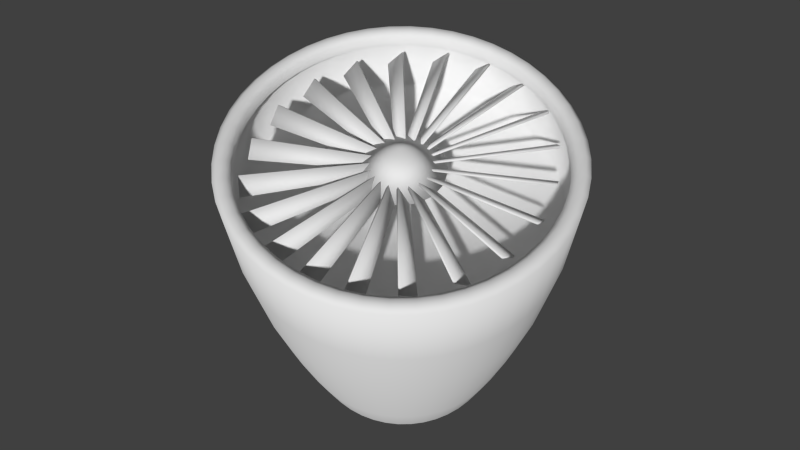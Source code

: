 # Source: decoration_pipes_turbine_1.blend  (saved by Blender 2.70.0; exported with 4.5.12 LTS)
import bpy
from mathutils import Matrix  # noqa: F401  (used for matrix-valued properties, if any)

bpy.ops.wm.read_factory_settings(use_empty=True)
scene = bpy.context.scene
scene.name = 'Scene'

# ---- collections
col_collection_1 = bpy.data.collections.new('Collection 1'); scene.collection.children.link(col_collection_1)

# ---- world
world_world = bpy.data.worlds.new('World'); scene.world = world_world
world_world.color = (0.05088, 0.05088, 0.05088)
world_world.use_sun_shadow = False
world_world.sun_shadow_jitter_overblur = 0.0
world_world.cycles.sampling_method = 'MANUAL'
world_world.cycles.sample_map_resolution = 256

# ---- cameras
cam_camera = bpy.data.cameras.new('Camera')
cam_camera.clip_end = 100.0
cam_camera.lens = 35.0
cam_camera.sensor_width = 32.0
cam_camera.sensor_height = 18.0
cam_camera.ortho_scale = 7.314
cam_camera.dof.focus_distance = 0.0
cam_camera.dof.aperture_fstop = 128.0

# ---- meshes
me_cylinder_002 = bpy.data.meshes.new('Cylinder.002')
me_cylinder_002.from_pydata([(0.08473, 0.6435, 1.427), (0.2484, 0.5996, 1.427), (0.3951, 0.5149, 1.427), (0.5149, 0.3951, 1.427), (0.5997, 0.2484, 1.427), (0.6435, 0.08472, 1.427), (0.6435, -0.08472, 1.427), (0.5997, -0.2484, 1.427), (0.5149, -0.3951, 1.427), (0.3951, -0.5149, 1.427), (0.2484, -0.5996, 1.427), (0.08474, -0.6435, 1.427), (-0.0847, -0.6435, 1.427), (-0.2484, -0.5996, 1.427), (-0.3951, -0.5149, 1.427), (-0.5149, -0.3951, 1.427), (-0.5996, -0.2484, 1.427), (-0.6435, -0.08472, 1.427), (-0.6435, 0.08472, 1.427), (-0.5996, 0.2484, 1.427), (-0.5149, 0.3951, 1.427), (-0.3951, 0.5149, 1.427), (1.602e-05, 0.534, 1.692), (-0.0847, 0.6435, 1.427), (-0.2484, 0.5996, 1.427), (0.1074, 0.8154, 0.5501), (0.3148, 0.7598, 0.5501), (0.5007, 0.6525, 0.5501), (0.6525, 0.5007, 0.5501), (0.7599, 0.3147, 0.5501), (0.8154, 0.1074, 0.5501), (0.8154, -0.1074, 0.5501), (0.7599, -0.3147, 0.5501), (0.6525, -0.5007, 0.5501), (0.5007, -0.6525, 0.5501), (0.3148, -0.7598, 0.5501), (0.1074, -0.8154, 0.5501), (-0.1073, -0.8154, 0.5501), (-0.3147, -0.7598, 0.5501), (-0.5007, -0.6525, 0.5501), (-0.6525, -0.5007, 0.5501), (-0.7598, -0.3147, 0.5501), (-0.8154, -0.1074, 0.5501), (-0.8154, 0.1074, 0.5501), (-0.7598, 0.3147, 0.5501), (-0.6525, 0.5007, 0.5501), (-0.5007, 0.6525, 0.5501), (-0.1073, 0.8154, 0.5501), (-0.3147, 0.7598, 0.5501), (0.1259, 0.9561, -0.5775), (0.369, 0.8909, -0.5775), (0.587, 0.765, -0.5775), (0.7651, 0.587, -0.5775), (0.8909, 0.369, -0.5775), (0.9561, 0.1259, -0.5775), (0.9561, -0.1259, -0.5775), (0.8909, -0.369, -0.5775), (0.7651, -0.587, -0.5775), (0.587, -0.765, -0.5775), (0.369, -0.8909, -0.5775), (0.1259, -0.9561, -0.5775), (-0.1259, -0.9561, -0.5775), (-0.369, -0.8909, -0.5775), (-0.587, -0.765, -0.5775), (-0.765, -0.587, -0.5775), (-0.8909, -0.369, -0.5775), (-0.956, -0.1259, -0.5775), (-0.956, 0.1259, -0.5775), (-0.8909, 0.369, -0.5775), (-0.765, 0.587, -0.5775), (-0.587, 0.765, -0.5775), (-0.1259, 0.9561, -0.5775), (-0.369, 0.8909, -0.5775), (0.1294, 0.983, -1.225), (-0.2043, 0.4933, 1.692), (1.601e-05, 0.6491, 1.427), (0.2496, 0.9315, -0.5775), (0.3794, 0.916, -1.225), (-0.06968, 0.5294, 1.692), (0.4822, 0.8351, -0.5775), (0.6036, 0.7866, -1.225), (-0.3251, 0.4236, 1.692), (0.6819, 0.6819, -0.5775), (0.7866, 0.6036, -1.225), (-0.4236, 0.3251, 1.692), (0.8352, 0.4822, -0.5775), (0.916, 0.3794, -1.225), (-0.4933, 0.2043, 1.692), (0.9315, 0.2496, -0.5775), (0.983, 0.1294, -1.225), (-0.5294, 0.0697, 1.692), (0.9644, 2.099e-07, -0.5775), (0.983, -0.1294, -1.225), (0.06971, -0.5294, 1.692), (0.9315, -0.2496, -0.5775), (0.916, -0.3794, -1.225), (0.2044, -0.4933, 1.692), (0.8352, -0.4822, -0.5775), (0.7866, -0.6036, -1.225), (0.3251, -0.4236, 1.692), (0.6819, -0.6819, -0.5775), (0.6036, -0.7866, -1.225), (0.4237, -0.3251, 1.692), (0.4822, -0.8351, -0.5775), (0.3794, -0.916, -1.225), (0.4933, -0.2043, 1.692), (0.2496, -0.9315, -0.5775), (0.1294, -0.983, -1.225), (0.5294, -0.0697, 1.692), (1.644e-05, -0.9643, -0.5775), (-0.1294, -0.983, -1.225), (0.5294, 0.0697, 1.692), (-0.2496, -0.9315, -0.5775), (-0.3794, -0.916, -1.225), (0.4933, 0.2043, 1.692), (-0.4822, -0.8351, -0.5775), (-0.6035, -0.7866, -1.225), (0.4237, 0.3251, 1.692), (-0.6819, -0.6819, -0.5775), (-0.7865, -0.6036, -1.225), (0.3251, 0.4236, 1.692), (-0.8351, -0.4822, -0.5775), (-0.916, -0.3794, -1.225), (0.2044, 0.4933, 1.692), (-0.9315, -0.2496, -0.5775), (-0.9829, -0.1294, -1.225), (0.06971, 0.5294, 1.692), (-0.9643, -3.16e-07, -0.5775), (-0.9829, 0.1294, -1.225), (-0.5294, -0.0697, 1.692), (-0.9315, 0.2496, -0.5775), (-0.916, 0.3794, -1.225), (-0.4933, -0.2043, 1.692), (-0.8351, 0.4822, -0.5775), (-0.7866, 0.6036, -1.225), (-0.4236, -0.3251, 1.692), (-0.6819, 0.6819, -0.5775), (-0.6035, 0.7866, -1.225), (-0.3251, -0.4236, 1.692), (-0.4822, 0.8351, -0.5775), (-0.3794, 0.916, -1.225), (-0.2043, -0.4933, 1.692), (-0.2496, 0.9315, -0.5775), (-0.1294, 0.983, -1.225), (-0.06968, -0.5294, 1.692), (1.598e-05, 0.9643, -0.5775), (0.168, 0.627, 1.427), (0.3246, 0.5621, 1.427), (0.459, 0.459, 1.427), (0.5621, 0.3245, 1.427), (0.627, 0.168, 1.427), (0.6491, 1.43e-07, 1.427), (0.627, -0.168, 1.427), (0.5621, -0.3245, 1.427), (0.459, -0.459, 1.427), (0.3246, -0.5621, 1.427), (0.168, -0.627, 1.427), (1.632e-05, -0.6491, 1.427), (-0.168, -0.627, 1.427), (-0.3245, -0.5621, 1.427), (-0.459, -0.459, 1.427), (-0.5621, -0.3245, 1.427), (-0.6269, -0.168, 1.427), (-0.6491, -2.091e-07, 1.427), (-0.6269, 0.168, 1.427), (-0.5621, 0.3245, 1.427), (-0.459, 0.459, 1.427), (-0.3245, 0.5621, 1.427), (-0.168, 0.627, 1.427), (0.09662, 0.7338, 1.003), (0.2832, 0.6838, 1.003), (0.4506, 0.5872, 1.003), (0.5872, 0.4505, 1.003), (0.6838, 0.2832, 1.003), (0.7338, 0.0966, 1.003), (0.7338, -0.0966, 1.003), (0.6838, -0.2832, 1.003), (0.5872, -0.4505, 1.003), (0.4506, -0.5872, 1.003), (0.2832, -0.6838, 1.003), (0.09662, -0.7338, 1.003), (-0.09659, -0.7338, 1.003), (-0.2832, -0.6838, 1.003), (-0.4505, -0.5872, 1.003), (-0.5871, -0.4505, 1.003), (-0.6837, -0.2832, 1.003), (-0.7337, -0.0966, 1.003), (-0.7337, 0.0966, 1.003), (-0.6837, 0.2832, 1.003), (-0.5871, 0.4505, 1.003), (-0.4505, 0.5872, 1.003), (-0.09659, 0.7338, 1.003), (-0.2832, 0.6838, 1.003), (0.2129, 0.7945, 0.5501), (0.4113, 0.7123, 0.5501), (0.5816, 0.5816, 0.5501), (0.7123, 0.4112, 0.5501), (0.7945, 0.2129, 0.5501), (0.8225, 1.784e-07, 0.5501), (0.7945, -0.2129, 0.5501), (0.7123, -0.4112, 0.5501), (0.5816, -0.5816, 0.5501), (0.4113, -0.7123, 0.5501), (0.2129, -0.7945, 0.5501), (1.638e-05, -0.8225, 0.5501), (-0.2129, -0.7945, 0.5501), (-0.4112, -0.7123, 0.5501), (-0.5816, -0.5816, 0.5501), (-0.7123, -0.4112, 0.5501), (-0.7944, -0.2129, 0.5501), (-0.8225, -2.687e-07, 0.5501), (-0.7944, 0.2129, 0.5501), (-0.7123, 0.4112, 0.5501), (-0.5816, 0.5816, 0.5501), (-0.4112, 0.7123, 0.5501), (-0.2129, 0.7945, 0.5501), (1.599e-05, 0.8225, 0.5501), (0.1174, 0.8916, 0.04271), (0.3442, 0.8308, 0.04271), (0.5475, 0.7134, 0.04271), (0.7135, 0.5474, 0.04271), (0.8308, 0.3441, 0.04271), (0.8916, 0.1174, 0.04271), (0.8916, -0.1174, 0.04271), (0.8308, -0.3441, 0.04271), (0.7135, -0.5474, 0.04271), (0.5475, -0.7134, 0.04271), (0.3442, -0.8308, 0.04271), (0.1174, -0.8916, 0.04271), (-0.1174, -0.8916, 0.04271), (-0.3441, -0.8308, 0.04271), (-0.5474, -0.7134, 0.04271), (-0.7134, -0.5474, 0.04271), (-0.8308, -0.3441, 0.04271), (-0.8916, -0.1174, 0.04271), (-0.8916, 0.1174, 0.04271), (-0.8308, 0.3441, 0.04271), (-0.7134, 0.5474, 0.04271), (-0.5474, 0.7134, 0.04271), (-0.1174, 0.8916, 0.04271), (-0.3441, 0.8308, 0.04271), (1.597e-05, 0.9915, -1.225), (1.605e-05, 0.345, 1.929), (0.2566, 0.9577, -1.225), (-0.1382, 0.5158, 1.692), (0.4958, 0.8586, -1.225), (-0.267, 0.4625, 1.692), (0.7011, 0.7011, -1.225), (-0.3776, 0.3776, 1.692), (0.8587, 0.4957, -1.225), (-0.4624, 0.267, 1.692), (0.9577, 0.2566, -1.225), (-0.5158, 0.1382, 1.692), (0.9915, 2.126e-07, -1.225), (-0.534, -1.721e-07, 1.692), (0.9577, -0.2566, -1.225), (-0.5158, -0.1382, 1.692), (0.8587, -0.4957, -1.225), (-0.4624, -0.267, 1.692), (0.7011, -0.7011, -1.225), (-0.3776, -0.3776, 1.692), (0.4958, -0.8586, -1.225), (-0.267, -0.4625, 1.692), (0.2566, -0.9577, -1.225), (-0.1382, -0.5158, 1.692), (1.645e-05, -0.9915, -1.225), (1.628e-05, -0.534, 1.692), (-0.2566, -0.9577, -1.225), (0.1382, -0.5158, 1.692), (-0.4957, -0.8586, -1.225), (0.267, -0.4625, 1.692), (-0.7011, -0.7011, -1.225), (0.3776, -0.3776, 1.692), (-0.8586, -0.4957, -1.225), (0.4625, -0.267, 1.692), (-0.9577, -0.2566, -1.225), (0.5158, -0.1382, 1.692), (-0.9915, -3.231e-07, -1.225), (0.534, 1.175e-07, 1.692), (-0.9577, 0.2566, -1.225), (0.5158, 0.1382, 1.692), (-0.8586, 0.4957, -1.225), (0.4625, 0.267, 1.692), (-0.7011, 0.7011, -1.225), (0.3776, 0.3776, 1.692), (-0.4957, 0.8586, -1.225), (0.267, 0.4625, 1.692), (-0.2566, 0.9577, -1.225), (0.1382, 0.5158, 1.692), (1.6e-05, 0.7401, 1.003), (0.1916, 0.7149, 1.003), (0.3701, 0.641, 1.003), (0.5234, 0.5233, 1.003), (0.641, 0.3701, 1.003), (0.7149, 0.1916, 1.003), (0.7401, 1.601e-07, 1.003), (0.7149, -0.1916, 1.003), (0.641, -0.3701, 1.003), (0.5234, -0.5233, 1.003), (0.3701, -0.641, 1.003), (0.1916, -0.7149, 1.003), (1.635e-05, -0.7401, 1.003), (-0.1915, -0.7149, 1.003), (-0.37, -0.641, 1.003), (-0.5233, -0.5233, 1.003), (-0.6409, -0.3701, 1.003), (-0.7149, -0.1916, 1.003), (-0.7401, -2.402e-07, 1.003), (-0.7149, 0.1916, 1.003), (-0.6409, 0.3701, 1.003), (-0.5233, 0.5233, 1.003), (-0.37, 0.641, 1.003), (-0.1915, 0.7149, 1.003), (0.2328, 0.8687, 0.04271), (0.4497, 0.7788, 0.04271), (0.6359, 0.6359, 0.04271), (0.7788, 0.4497, 0.04271), (0.8687, 0.2328, 0.04271), (0.8993, 1.942e-07, 0.04271), (0.8687, -0.2328, 0.04271), (0.7788, -0.4497, 0.04271), (0.6359, -0.6359, 0.04271), (0.4497, -0.7788, 0.04271), (0.2328, -0.8687, 0.04271), (1.641e-05, -0.8993, 0.04271), (-0.2327, -0.8687, 0.04271), (-0.4496, -0.7788, 0.04271), (-0.6359, -0.6359, 0.04271), (-0.7788, -0.4497, 0.04271), (-0.8686, -0.2328, 0.04271), (-0.8993, -2.934e-07, 0.04271), (-0.8686, 0.2328, 0.04271), (-0.7788, 0.4497, 0.04271), (-0.6359, 0.6359, 0.04271), (-0.4496, 0.7788, 0.04271), (-0.2327, 0.8687, 0.04271), (1.598e-05, 0.8993, 0.04271), (-0.132, 0.3188, 1.929), (-0.04502, 0.3421, 1.929), (-0.21, 0.2737, 1.929), (-0.2737, 0.21, 1.929), (-0.3187, 0.132, 1.929), (-0.342, 0.04503, 1.929), (0.04505, -0.3421, 1.929), (0.132, -0.3188, 1.929), (0.21, -0.2737, 1.929), (0.2737, -0.21, 1.929), (0.3188, -0.132, 1.929), (0.3421, -0.04503, 1.929), (0.3421, 0.04503, 1.929), (0.3188, 0.132, 1.929), (0.2737, 0.21, 1.929), (0.21, 0.2737, 1.929), (0.132, 0.3188, 1.929), (0.04505, 0.3421, 1.929), (-0.342, -0.04503, 1.929), (-0.3187, -0.132, 1.929), (-0.2737, -0.21, 1.929), (-0.21, -0.2737, 1.929), (-0.132, -0.3188, 1.929), (-0.04502, -0.3421, 1.929), (-0.08928, 0.3333, 1.929), (-0.1725, 0.2988, 1.929), (-0.244, 0.244, 1.929), (-0.2988, 0.1725, 1.929), (-0.3333, 0.0893, 1.929), (-0.345, -1.091e-07, 1.929), (-0.3333, -0.0893, 1.929), (-0.2988, -0.1725, 1.929), (-0.244, -0.244, 1.929), (-0.1725, -0.2988, 1.929), (-0.08928, -0.3333, 1.929), (1.621e-05, -0.345, 1.929), (0.08932, -0.3333, 1.929), (0.1725, -0.2988, 1.929), (0.244, -0.244, 1.929), (0.2988, -0.1725, 1.929), (0.3333, -0.0893, 1.929), (0.345, 7.799e-08, 1.929), (0.3333, 0.0893, 1.929), (0.2988, 0.1725, 1.929), (0.244, 0.244, 1.929), (0.1725, 0.2988, 1.929), (0.08932, 0.3333, 1.929), (1.61e-05, -4.455e-10, 2.003), (0.1254, 0.9523, -1.257), (0.3676, 0.8874, -1.257), (0.5848, 0.7621, -1.257), (0.7621, 0.5847, -1.257), (0.8875, 0.3676, -1.257), (0.9524, 0.1254, -1.257), (0.9524, -0.1254, -1.257), (0.8875, -0.3676, -1.257), (0.7621, -0.5847, -1.257), (0.5848, -0.7621, -1.257), (0.3676, -0.8874, -1.257), (0.1254, -0.9523, -1.257), (-0.1254, -0.9523, -1.257), (-0.3676, -0.8874, -1.257), (-0.5847, -0.7621, -1.257), (-0.762, -0.5847, -1.257), (-0.8874, -0.3676, -1.257), (-0.9523, -0.1254, -1.257), (-0.9523, 0.1254, -1.257), (-0.8874, 0.3676, -1.257), (-0.762, 0.5847, -1.257), (-0.5847, 0.7621, -1.257), (-0.3676, 0.8874, -1.257), (-0.1254, 0.9523, -1.257), (2e-05, 0.9606, -1.257), (0.2486, 0.9279, -1.257), (0.4803, 0.8319, -1.257), (0.6793, 0.6792, -1.257), (0.8319, 0.4803, -1.257), (0.9279, 0.2486, -1.257), (0.9606, 2.053e-07, -1.257), (0.9279, -0.2486, -1.257), (0.8319, -0.4803, -1.257), (0.6793, -0.6792, -1.257), (0.4803, -0.8319, -1.257), (0.2486, -0.9279, -1.257), (2.046e-05, -0.9606, -1.257), (-0.2486, -0.9279, -1.257), (-0.4803, -0.8319, -1.257), (-0.6792, -0.6792, -1.257), (-0.8319, -0.4803, -1.257), (-0.9278, -0.2486, -1.257), (-0.9606, -3.137e-07, -1.257), (-0.9278, 0.2486, -1.257), (-0.8319, 0.4803, -1.257), (-0.6792, 0.6792, -1.257), (-0.4803, 0.8319, -1.257), (-0.2486, 0.9279, -1.257), (0.1202, 0.913, -1.257), (0.3524, 0.8508, -1.257), (0.5606, 0.7306, -1.257), (0.7306, 0.5606, -1.257), (0.8508, 0.3524, -1.257), (0.913, 0.1202, -1.257), (0.913, -0.1202, -1.257), (0.8508, -0.3524, -1.257), (0.7306, -0.5606, -1.257), (0.5606, -0.7306, -1.257), (0.3524, -0.8508, -1.257), (0.1202, -0.913, -1.257), (-0.1202, -0.913, -1.257), (-0.3524, -0.8508, -1.257), (-0.5606, -0.7306, -1.257), (-0.7306, -0.5606, -1.257), (-0.8508, -0.3524, -1.257), (-0.913, -0.1202, -1.257), (-0.913, 0.1202, -1.257), (-0.8508, 0.3524, -1.257), (-0.7306, 0.5606, -1.257), (-0.5606, 0.7306, -1.257), (-0.3524, 0.8508, -1.257), (-0.1202, 0.913, -1.257), (2.001e-05, 0.9209, -1.257), (0.2384, 0.8896, -1.257), (0.4605, 0.7976, -1.257), (0.6512, 0.6512, -1.257), (0.7976, 0.4605, -1.257), (0.8896, 0.2384, -1.257), (0.921, 1.977e-07, -1.257), (0.8896, -0.2384, -1.257), (0.7976, -0.4605, -1.257), (0.6512, -0.6512, -1.257), (0.4605, -0.7976, -1.257), (0.2384, -0.8896, -1.257), (2.045e-05, -0.9209, -1.257), (-0.2383, -0.8896, -1.257), (-0.4605, -0.7976, -1.257), (-0.6512, -0.6512, -1.257), (-0.7975, -0.4605, -1.257), (-0.8895, -0.2384, -1.257), (-0.9209, -2.999e-07, -1.257), (-0.8895, 0.2384, -1.257), (-0.7975, 0.4605, -1.257), (-0.6512, 0.6512, -1.257), (-0.4605, 0.7976, -1.257), (-0.2383, 0.8896, -1.257), (0.1166, 0.8852, -1.228), (0.3417, 0.8249, -1.228), (0.5435, 0.7083, -1.228), (0.7083, 0.5435, -1.228), (0.8249, 0.3417, -1.228), (0.8852, 0.1165, -1.228), (0.8852, -0.1165, -1.228), (0.8249, -0.3417, -1.228), (0.7083, -0.5435, -1.228), (0.5435, -0.7083, -1.228), (0.3417, -0.8249, -1.228), (0.1166, -0.8852, -1.228), (-0.1165, -0.8852, -1.228), (-0.3416, -0.8249, -1.228), (-0.5435, -0.7083, -1.228), (-0.7083, -0.5435, -1.228), (-0.8248, -0.3417, -1.228), (-0.8852, -0.1165, -1.228), (-0.8852, 0.1165, -1.228), (-0.8248, 0.3417, -1.228), (-0.7083, 0.5435, -1.228), (-0.5435, 0.7083, -1.228), (-0.3416, 0.8249, -1.228), (-0.1165, 0.8852, -1.228), (2.001e-05, 0.8928, -1.228), (0.2311, 0.8624, -1.228), (0.4464, 0.7732, -1.228), (0.6314, 0.6313, -1.228), (0.7732, 0.4464, -1.228), (0.8624, 0.2311, -1.228), (0.8929, 1.922e-07, -1.228), (0.8624, -0.2311, -1.228), (0.7732, -0.4464, -1.228), (0.6314, -0.6313, -1.228), (0.4464, -0.7732, -1.228), (0.2311, -0.8624, -1.228), (2.044e-05, -0.8928, -1.228), (-0.2311, -0.8624, -1.228), (-0.4464, -0.7732, -1.228), (-0.6313, -0.6313, -1.228), (-0.7732, -0.4464, -1.228), (-0.8624, -0.2311, -1.228), (-0.8928, -2.902e-07, -1.228), (-0.8624, 0.2311, -1.228), (-0.7732, 0.4464, -1.228), (-0.6313, 0.6313, -1.228), (-0.4464, 0.7732, -1.228), (-0.2311, 0.8624, -1.228), (0.1163, 0.8852, -1.14), (0.3415, 0.8249, -1.14), (0.5433, 0.7083, -1.14), (0.7081, 0.5435, -1.14), (0.8247, 0.3417, -1.14), (0.885, 0.1165, -1.14), (0.885, -0.1165, -1.14), (0.8247, -0.3417, -1.14), (0.7081, -0.5435, -1.14), (0.5433, -0.7083, -1.14), (0.3415, -0.8249, -1.14), (0.1163, -0.8852, -1.14), (-0.1167, -0.8852, -1.14), (-0.3419, -0.8249, -1.14), (-0.5437, -0.7083, -1.14), (-0.7085, -0.5435, -1.14), (-0.825, -0.3417, -1.14), (-0.8854, -0.1165, -1.14), (-0.8854, 0.1165, -1.14), (-0.825, 0.3417, -1.14), (-0.7085, 0.5435, -1.14), (-0.5437, 0.7083, -1.14), (-0.3419, 0.8249, -1.14), (-0.1167, 0.8852, -1.14), (-0.0001896, 0.8928, -1.14), (0.2309, 0.8624, -1.14), (0.4462, 0.7732, -1.14), (0.6311, 0.6313, -1.14), (0.773, 0.4464, -1.14), (0.8622, 0.2311, -1.14), (0.8927, 1.782e-07, -1.14), (0.8622, -0.2311, -1.14), (0.773, -0.4464, -1.14), (0.6311, -0.6313, -1.14), (0.4462, -0.7732, -1.14), (0.2309, -0.8624, -1.14), (-0.0001891, -0.8928, -1.14), (-0.2313, -0.8624, -1.14), (-0.4466, -0.7732, -1.14), (-0.6315, -0.6313, -1.14), (-0.7734, -0.4464, -1.14), (-0.8626, -0.2311, -1.14), (-0.893, -3.042e-07, -1.14), (-0.8626, 0.2311, -1.14), (-0.7734, 0.4464, -1.14), (-0.6315, 0.6313, -1.14), (-0.4466, 0.7732, -1.14), (-0.2313, 0.8624, -1.14)], [], [(0, 169, 289, 75), (274, 105, 347, 376), (286, 123, 353, 382), (0, 146, 290, 169), (1, 170, 290, 146), (78, 244, 361, 338), (280, 114, 350, 379), (1, 147, 291, 170), (2, 171, 291, 147), (129, 256, 367, 355), (102, 274, 376, 346), (2, 148, 292, 171), (3, 172, 292, 148), (268, 96, 344, 373), (120, 286, 382, 352), (3, 149, 293, 172), (4, 173, 293, 149), (258, 135, 357, 368), (111, 280, 379, 349), (4, 150, 294, 173), (5, 174, 294, 150), (22, 78, 338, 242), (93, 268, 373, 343), (5, 151, 295, 174), (6, 175, 295, 151), (138, 262, 370, 358), (254, 129, 355, 366), (6, 152, 296, 175), (7, 176, 296, 152), (276, 108, 348, 377), (156, 10, 96, 268), (7, 153, 297, 176), (8, 177, 297, 153), (19, 164, 252, 87), (150, 4, 114, 280), (8, 154, 298, 177), (9, 178, 298, 154), (167, 21, 81, 246), (161, 15, 135, 258), (9, 155, 299, 178), (10, 179, 299, 155), (1, 146, 288, 123), (18, 163, 254, 90), (10, 156, 300, 179), (11, 180, 300, 156), (12, 157, 266, 144), (166, 20, 84, 248), (11, 157, 301, 180), (12, 181, 301, 157), (24, 167, 246, 74), (160, 14, 138, 260), (12, 158, 302, 181), (13, 182, 302, 158), (0, 75, 22, 126), (17, 162, 256, 129), (13, 159, 303, 182), (14, 183, 303, 159), (11, 156, 268, 93), (165, 19, 87, 250), (14, 160, 304, 183), (15, 184, 304, 160), (23, 168, 244, 78), (159, 13, 141, 262), (15, 161, 305, 184), (16, 185, 305, 161), (153, 7, 105, 274), (147, 1, 123, 286), (16, 162, 306, 185), (17, 186, 306, 162), (10, 155, 270, 96), (158, 12, 144, 264), (17, 163, 307, 186), (18, 187, 307, 163), (4, 149, 282, 114), (168, 24, 74, 244), (18, 164, 308, 187), (19, 188, 308, 164), (152, 6, 108, 276), (146, 0, 126, 288), (19, 165, 309, 188), (20, 189, 309, 165), (9, 154, 272, 99), (157, 11, 93, 266), (20, 166, 310, 189), (21, 190, 310, 166), (3, 148, 284, 117), (75, 23, 78, 22), (21, 167, 311, 190), (252, 90, 342, 365), (135, 260, 369, 357), (162, 16, 132, 256), (20, 165, 250, 84), (163, 17, 129, 254), (15, 160, 260, 135), (21, 166, 248, 81), (164, 18, 90, 252), (16, 161, 258, 132), (5, 150, 280, 111), (148, 2, 120, 284), (154, 8, 102, 272), (6, 151, 278, 108), (149, 3, 117, 282), (155, 9, 99, 270), (7, 152, 276, 105), (13, 158, 264, 141), (2, 147, 286, 120), (284, 120, 352, 381), (272, 102, 346, 375), (87, 252, 365, 341), (144, 266, 372, 360), (248, 84, 340, 363), (262, 141, 359, 370), (23, 191, 312, 168), (8, 153, 274, 102), (96, 270, 374, 344), (23, 75, 289, 191), (24, 192, 311, 167), (151, 5, 111, 278), (14, 159, 262, 138), (24, 168, 312, 192), (25, 217, 336, 216), (25, 216, 289, 169), (25, 169, 290, 193), (25, 193, 313, 217), (26, 218, 313, 193), (26, 193, 290, 170), (26, 170, 291, 194), (26, 194, 314, 218), (27, 219, 314, 194), (27, 194, 291, 171), (27, 171, 292, 195), (27, 195, 315, 219), (28, 220, 315, 195), (28, 195, 292, 172), (28, 172, 293, 196), (28, 196, 316, 220), (29, 221, 316, 196), (29, 196, 293, 173), (29, 173, 294, 197), (29, 197, 317, 221), (30, 222, 317, 197), (30, 197, 294, 174), (30, 174, 295, 198), (30, 198, 318, 222), (31, 223, 318, 198), (31, 198, 295, 175), (31, 175, 296, 199), (31, 199, 319, 223), (32, 224, 319, 199), (32, 199, 296, 176), (32, 176, 297, 200), (32, 200, 320, 224), (33, 225, 320, 200), (33, 200, 297, 177), (33, 177, 298, 201), (33, 201, 321, 225), (34, 226, 321, 201), (34, 201, 298, 178), (34, 178, 299, 202), (34, 202, 322, 226), (35, 227, 322, 202), (35, 202, 299, 179), (35, 179, 300, 203), (35, 203, 323, 227), (36, 228, 323, 203), (36, 203, 300, 180), (36, 180, 301, 204), (36, 204, 324, 228), (37, 229, 324, 204), (37, 204, 301, 181), (37, 181, 302, 205), (37, 205, 325, 229), (38, 230, 325, 205), (38, 205, 302, 182), (38, 182, 303, 206), (38, 206, 326, 230), (39, 231, 326, 206), (39, 206, 303, 183), (39, 183, 304, 207), (39, 207, 327, 231), (40, 232, 327, 207), (40, 207, 304, 184), (40, 184, 305, 208), (40, 208, 328, 232), (41, 233, 328, 208), (41, 208, 305, 185), (41, 185, 306, 209), (41, 209, 329, 233), (42, 234, 329, 209), (42, 209, 306, 186), (42, 186, 307, 210), (42, 210, 330, 234), (43, 235, 330, 210), (43, 210, 307, 187), (43, 187, 308, 211), (43, 211, 331, 235), (44, 236, 331, 211), (44, 211, 308, 188), (44, 188, 309, 212), (44, 212, 332, 236), (45, 237, 332, 212), (45, 212, 309, 189), (45, 189, 310, 213), (45, 213, 333, 237), (46, 238, 333, 213), (46, 213, 310, 190), (46, 190, 311, 214), (46, 214, 334, 238), (47, 239, 335, 215), (47, 215, 312, 191), (47, 191, 289, 216), (47, 216, 336, 239), (48, 240, 334, 214), (48, 214, 311, 192), (48, 192, 312, 215), (48, 215, 335, 240), (49, 73, 241, 145), (49, 145, 336, 217), (49, 217, 313, 76), (49, 76, 243, 73), (50, 77, 243, 76), (50, 76, 313, 218), (50, 218, 314, 79), (50, 79, 245, 77), (51, 80, 245, 79), (51, 79, 314, 219), (51, 219, 315, 82), (51, 82, 247, 80), (52, 83, 247, 82), (52, 82, 315, 220), (52, 220, 316, 85), (52, 85, 249, 83), (53, 86, 249, 85), (53, 85, 316, 221), (53, 221, 317, 88), (53, 88, 251, 86), (54, 89, 251, 88), (54, 88, 317, 222), (54, 222, 318, 91), (54, 91, 253, 89), (55, 92, 253, 91), (55, 91, 318, 223), (55, 223, 319, 94), (55, 94, 255, 92), (56, 95, 255, 94), (56, 94, 319, 224), (56, 224, 320, 97), (56, 97, 257, 95), (57, 98, 257, 97), (57, 97, 320, 225), (57, 225, 321, 100), (57, 100, 259, 98), (58, 101, 259, 100), (58, 100, 321, 226), (58, 226, 322, 103), (58, 103, 261, 101), (59, 104, 261, 103), (59, 103, 322, 227), (59, 227, 323, 106), (59, 106, 263, 104), (60, 107, 263, 106), (60, 106, 323, 228), (60, 228, 324, 109), (60, 109, 265, 107), (61, 110, 265, 109), (61, 109, 324, 229), (61, 229, 325, 112), (61, 112, 267, 110), (62, 113, 267, 112), (62, 112, 325, 230), (62, 230, 326, 115), (62, 115, 269, 113), (63, 116, 269, 115), (63, 115, 326, 231), (63, 231, 327, 118), (63, 118, 271, 116), (64, 119, 271, 118), (64, 118, 327, 232), (64, 232, 328, 121), (64, 121, 273, 119), (65, 122, 273, 121), (65, 121, 328, 233), (65, 233, 329, 124), (65, 124, 275, 122), (66, 125, 275, 124), (66, 124, 329, 234), (66, 234, 330, 127), (66, 127, 277, 125), (67, 128, 277, 127), (67, 127, 330, 235), (67, 235, 331, 130), (67, 130, 279, 128), (68, 131, 279, 130), (68, 130, 331, 236), (68, 236, 332, 133), (68, 133, 281, 131), (69, 134, 281, 133), (69, 133, 332, 237), (69, 237, 333, 136), (69, 136, 283, 134), (70, 137, 283, 136), (70, 136, 333, 238), (70, 238, 334, 139), (70, 139, 285, 137), (71, 143, 287, 142), (71, 142, 335, 239), (71, 239, 336, 145), (71, 145, 241, 143), (72, 140, 285, 139), (72, 139, 334, 240), (72, 240, 335, 142), (72, 142, 287, 140), (244, 74, 337, 361), (114, 282, 380, 350), (84, 250, 364, 340), (123, 288, 383, 353), (256, 132, 356, 367), (270, 99, 345, 374), (105, 276, 377, 347), (141, 264, 371, 359), (246, 81, 339, 362), (282, 117, 351, 380), (288, 126, 354, 383), (90, 254, 366, 342), (260, 138, 358, 369), (99, 272, 375, 345), (74, 246, 362, 337), (108, 278, 378, 348), (117, 284, 381, 351), (250, 87, 341, 364), (132, 258, 368, 356), (266, 93, 343, 372), (126, 22, 242, 354), (264, 144, 360, 371), (278, 111, 349, 378), (81, 248, 363, 339), (356, 368, 384), (371, 360, 384), (382, 353, 384), (339, 363, 384), (366, 355, 384), (347, 377, 384), (352, 382, 384), (372, 343, 384), (373, 344, 384), (358, 370, 384), (353, 383, 384), (242, 338, 384), (343, 373, 384), (337, 362, 384), (341, 365, 384), (368, 357, 384), (354, 242, 384), (360, 372, 384), (383, 354, 384), (350, 380, 384), (363, 340, 384), (345, 375, 384), (355, 367, 384), (374, 345, 384), (370, 359, 384), (338, 361, 384), (344, 374, 384), (365, 342, 384), (357, 369, 384), (379, 350, 384), (346, 376, 384), (375, 346, 384), (348, 378, 384), (340, 364, 384), (349, 379, 384), (367, 356, 384), (359, 371, 384), (381, 352, 384), (362, 339, 384), (361, 337, 384), (351, 381, 384), (342, 366, 384), (369, 358, 384), (380, 351, 384), (377, 348, 384), (378, 349, 384), (364, 341, 384), (376, 347, 384), (283, 137, 406, 430), (128, 279, 428, 403), (77, 245, 411, 386), (249, 86, 389, 413), (140, 287, 432, 407), (257, 98, 393, 417), (89, 253, 415, 390), (265, 110, 397, 421), (101, 261, 419, 394), (273, 122, 401, 425), (113, 269, 423, 398), (281, 134, 405, 429), (125, 277, 427, 402), (247, 83, 388, 412), (137, 285, 431, 406), (86, 251, 414, 389), (255, 95, 392, 416), (98, 259, 418, 393), (241, 73, 385, 409), (263, 107, 396, 420), (110, 267, 422, 397), (271, 119, 400, 424), (279, 131, 404, 428), (245, 80, 387, 411), (122, 275, 426, 401), (287, 143, 408, 432), (134, 283, 430, 405), (83, 249, 413, 388), (253, 92, 391, 415), (95, 257, 417, 392), (261, 104, 395, 419), (73, 243, 410, 385), (107, 265, 421, 396), (269, 116, 399, 423), (277, 128, 403, 427), (243, 77, 386, 410), (119, 273, 425, 400), (285, 140, 407, 431), (131, 281, 429, 404), (251, 89, 390, 414), (80, 247, 412, 387), (143, 241, 409, 408), (92, 255, 416, 391), (259, 101, 394, 418), (104, 263, 420, 395), (267, 113, 398, 422), (275, 125, 402, 426), (116, 271, 424, 399), (432, 408, 456, 480), (415, 391, 439, 463), (399, 424, 472, 447), (427, 403, 451, 475), (410, 386, 434, 458), (394, 419, 467, 442), (406, 431, 479, 454), (389, 414, 462, 437), (422, 398, 446, 470), (417, 393, 441, 465), (401, 426, 474, 449), (429, 405, 453, 477), (396, 421, 469, 444), (412, 388, 436, 460), (408, 409, 457, 456), (391, 416, 464, 439), (424, 400, 448, 472), (403, 428, 476, 451), (386, 411, 459, 434), (419, 395, 443, 467), (431, 407, 455, 479), (398, 423, 471, 446), (414, 390, 438, 462), (426, 402, 450, 474), (409, 385, 433, 457), (393, 418, 466, 441), (405, 430, 478, 453), (388, 413, 461, 436), (421, 397, 445, 469), (416, 392, 440, 464), (400, 425, 473, 448), (428, 404, 452, 476), (411, 387, 435, 459), (395, 420, 468, 443), (407, 432, 480, 455), (390, 415, 463, 438), (423, 399, 447, 471), (402, 427, 475, 450), (385, 410, 458, 433), (418, 394, 442, 466), (430, 406, 454, 478), (397, 422, 470, 445), (413, 389, 437, 461), (392, 417, 465, 440), (425, 401, 449, 473), (404, 429, 477, 452), (387, 412, 460, 435), (420, 396, 444, 468), (450, 475, 523, 498), (433, 458, 506, 481), (466, 442, 490, 514), (478, 454, 502, 526), (461, 437, 485, 509), (445, 470, 518, 493), (440, 465, 513, 488), (473, 449, 497, 521), (452, 477, 525, 500), (435, 460, 508, 483), (468, 444, 492, 516), (480, 456, 504, 528), (463, 439, 487, 511), (447, 472, 520, 495), (475, 451, 499, 523), (442, 467, 515, 490), (458, 434, 482, 506), (454, 479, 527, 502), (470, 446, 494, 518), (437, 462, 510, 485), (465, 441, 489, 513), (449, 474, 522, 497), (477, 453, 501, 525), (460, 436, 484, 508), (444, 469, 517, 492), (456, 457, 505, 504), (472, 448, 496, 520), (439, 464, 512, 487), (451, 476, 524, 499), (434, 459, 507, 482), (467, 443, 491, 515), (479, 455, 503, 527), (462, 438, 486, 510), (446, 471, 519, 494), (474, 450, 498, 522), (441, 466, 514, 489), (457, 433, 481, 505), (453, 478, 526, 501), (436, 461, 509, 484), (469, 445, 493, 517), (464, 440, 488, 512), (448, 473, 521, 496), (476, 452, 500, 524), (459, 435, 483, 507), (443, 468, 516, 491), (455, 480, 528, 503), (471, 447, 495, 519), (438, 463, 511, 486), (501, 526, 574, 549), (484, 509, 557, 532), (517, 493, 541, 565), (496, 521, 569, 544), (512, 488, 536, 560), (524, 500, 548, 572), (507, 483, 531, 555), (491, 516, 564, 539), (503, 528, 576, 551), (486, 511, 559, 534), (519, 495, 543, 567), (498, 523, 571, 546), (514, 490, 538, 562), (481, 506, 554, 529), (526, 502, 550, 574), (509, 485, 533, 557), (493, 518, 566, 541), (488, 513, 561, 536), (521, 497, 545, 569), (500, 525, 573, 548), (516, 492, 540, 564), (483, 508, 556, 531), (528, 504, 552, 576), (495, 520, 568, 543), (511, 487, 535, 559), (523, 499, 547, 571), (506, 482, 530, 554), (490, 515, 563, 538), (502, 527, 575, 550), (485, 510, 558, 533), (518, 494, 542, 566), (497, 522, 570, 545), (513, 489, 537, 561), (525, 501, 549, 573), (508, 484, 532, 556), (492, 517, 565, 540), (504, 505, 553, 552), (487, 512, 560, 535), (520, 496, 544, 568), (499, 524, 572, 547), (515, 491, 539, 563), (482, 507, 555, 530), (527, 503, 551, 575), (510, 486, 534, 558), (494, 519, 567, 542), (522, 498, 546, 570), (505, 481, 529, 553), (489, 514, 562, 537)])
me_cylinder_002.polygons.foreach_set('use_smooth', [True] * 576)
me_cylinder_002.use_remesh_preserve_volume = False
me_cylinder_002.use_remesh_preserve_attributes = False
me_cylinder_002.use_mirror_vertex_groups = False
me_cylinder_002.update()
me_cylinder_001 = bpy.data.meshes.new('Cylinder.001')
me_cylinder_001.from_pydata([(7.451e-09, 1.0, -1.0), (6.541e-09, 0.9869, -0.5255), (0.2588, 0.9659, -1.0), (0.2554, 0.9533, -0.5255), (0.5, 0.866, -1.0), (0.4934, 0.8547, -0.5255), (0.7071, 0.7071, -1.0), (0.6978, 0.6978, -0.5255), (0.866, 0.5, -1.0), (0.8547, 0.4934, -0.5255), (0.9659, 0.2588, -1.0), (0.9533, 0.2554, -0.5255), (1.0, 2.208e-07, -1.0), (0.9869, 2.077e-07, -0.5255), (0.9659, -0.2588, -1.0), (0.9533, -0.2554, -0.5255), (0.866, -0.5, -1.0), (0.8547, -0.4934, -0.5255), (0.7071, -0.7071, -1.0), (0.6978, -0.6978, -0.5255), (0.5, -0.866, -1.0), (0.4934, -0.8547, -0.5255), (0.2588, -0.9659, -1.0), (0.2554, -0.9533, -0.5255), (3.969e-07, -1.0, -1.0), (3.908e-07, -0.9869, -0.5255), (-0.2588, -0.9659, -1.0), (-0.2554, -0.9533, -0.5255), (-0.5, -0.866, -1.0), (-0.4934, -0.8547, -0.5255), (-0.7071, -0.7071, -1.0), (-0.6978, -0.6978, -0.5255), (-0.866, -0.5, -1.0), (-0.8547, -0.4934, -0.5255), (-0.9659, -0.2588, -1.0), (-0.9533, -0.2554, -0.5255), (-1.0, -3.196e-07, -1.0), (-0.9869, -3.256e-07, -0.5255), (-0.9659, 0.2588, -1.0), (-0.9533, 0.2554, -0.5255), (-0.866, 0.5, -1.0), (-0.8547, 0.4934, -0.5255), (-0.7071, 0.7071, -1.0), (-0.6978, 0.6978, -0.5255), (-0.5, 0.866, -1.0), (-0.4934, 0.8547, -0.5255), (-0.2588, 0.9659, -1.0), (-0.2554, 0.9533, -0.5255)], [], [(0, 2, 3, 1), (2, 4, 5, 3), (4, 6, 7, 5), (6, 8, 9, 7), (8, 10, 11, 9), (10, 12, 13, 11), (12, 14, 15, 13), (14, 16, 17, 15), (16, 18, 19, 17), (18, 20, 21, 19), (20, 22, 23, 21), (22, 24, 25, 23), (24, 26, 27, 25), (26, 28, 29, 27), (28, 30, 31, 29), (30, 32, 33, 31), (32, 34, 35, 33), (34, 36, 37, 35), (36, 38, 39, 37), (38, 40, 41, 39), (40, 42, 43, 41), (42, 44, 45, 43), (3, 5, 7, 9, 11, 13, 15, 17, 19, 21, 23, 25, 27, 29, 31, 33, 35, 37, 39, 41, 43, 45, 47, 1), (46, 0, 1, 47), (44, 46, 47, 45)])
me_cylinder_001.polygons.foreach_set('use_smooth', [True] * 25)
me_cylinder_001.use_remesh_preserve_volume = False
me_cylinder_001.use_remesh_preserve_attributes = False
me_cylinder_001.use_mirror_vertex_groups = False
me_cylinder_001.update()
me_cone = bpy.data.meshes.new('Cone')
me_cone.from_pydata([(-3.506e-08, 1.0, -0.05157), (0.3827, 0.9239, -0.05157), (0.7071, 0.7071, -0.05157), (0.9239, 0.3827, -0.05157), (1.0, -5.423e-08, -0.05157), (-3.506e-08, -1.052e-08, 0.8251), (0.9239, -0.3827, -0.05157), (0.7071, -0.7071, -0.05157), (0.3827, -0.9239, -0.05157), (1.159e-07, -1.0, -0.05157), (-0.3827, -0.9239, -0.05157), (-0.7071, -0.7071, -0.05157), (-0.9239, -0.3827, -0.05157), (-1.0, 1.406e-09, -0.05157), (-0.9239, 0.3827, -0.05157), (-0.7071, 0.7071, -0.05157), (-0.3827, 0.9239, -0.05157)], [], [(15, 5, 16), (0, 5, 1), (14, 5, 15), (13, 5, 14), (12, 5, 13), (11, 5, 12), (10, 5, 11), (9, 5, 10), (8, 5, 9), (7, 5, 8), (6, 5, 7), (4, 5, 6), (3, 5, 4), (2, 5, 3), (16, 5, 0), (1, 5, 2), (0, 1, 2, 3, 4, 6, 7, 8, 9, 10, 11, 12, 13, 14, 15, 16)])
me_cone.polygons.foreach_set('use_smooth', [True] * 17)
me_cone.use_remesh_preserve_volume = False
me_cone.use_remesh_preserve_attributes = False
me_cone.use_mirror_vertex_groups = False
me_cone.update()
me_cube_001 = bpy.data.meshes.new('Cube.001')
me_cube_001.from_pydata([(-4.014, -13.0, -3.117), (-1.037, -1.78, -0.5303), (0.153, -2.046, -0.5602), (-2.063, -13.43, -3.166), (-4.019, -13.04, -2.916), (-1.042, -1.825, -0.3292), (0.148, -2.091, -0.3591), (-2.068, -13.48, -2.965), (-6.68, -10.8, -5.783), (-1.388, -1.35, -0.8808), (-0.2841, -1.857, -0.9973), (-4.871, -11.63, -5.974), (-6.699, -10.89, -5.596), (-1.408, -1.436, -0.6944), (-0.3038, -1.943, -0.8109), (-4.89, -11.72, -5.787), (-8.735, -7.55, -7.838), (-1.627, -0.7882, -1.12), (-0.6586, -1.486, -1.372), (-7.147, -8.694, -8.25), (-8.778, -7.668, -7.674), (-1.67, -0.9061, -0.9566), (-0.7011, -1.604, -1.208), (-7.19, -8.812, -8.087), (-9.979, -3.559, -9.082), (-1.732, -0.1493, -1.225), (-0.9337, -0.9699, -1.647), (-8.67, -4.904, -9.773), (-10.05, -3.698, -8.947), (-1.804, -0.2879, -1.09), (-1.005, -1.109, -1.512), (-8.741, -5.043, -9.638), (-10.29, 0.78, -9.394), (-1.693, 0.5043, -1.186), (-1.082, -0.3585, -1.796), (-9.29, -0.6342, -10.39), (-10.39, 0.6342, -9.29), (-1.796, 0.3585, -1.082), (-1.186, -0.5043, -1.693), (-9.394, -0.78, -10.29), (-9.638, 5.043, -8.741), (-1.512, 1.109, -1.005), (-1.09, 0.2879, -1.804), (-8.947, 3.698, -10.05), (-9.773, 4.904, -8.67), (-1.647, 0.9699, -0.9337), (-1.225, 0.1493, -1.732), (-9.082, 3.559, -9.979), (-8.087, 8.812, -7.19), (-1.208, 1.604, -0.7011), (-0.9566, 0.9062, -1.67), (-7.674, 7.668, -8.778), (-8.25, 8.694, -7.147), (-1.372, 1.486, -0.6586), (-1.12, 0.7882, -1.627), (-7.838, 7.55, -8.735), (-5.787, 11.72, -4.89), (-0.8109, 1.943, -0.3038), (-0.6944, 1.436, -1.408), (-5.596, 10.89, -6.699), (-5.974, 11.63, -4.871), (-0.9973, 1.857, -0.2841), (-0.8808, 1.35, -1.388), (-5.783, 10.8, -6.68), (-2.965, 13.48, -2.068), (-0.3591, 2.091, 0.148), (-0.3292, 1.825, -1.042), (-2.916, 13.04, -4.019), (-3.166, 13.43, -2.063), (-0.5602, 2.046, 0.153), (-0.5303, 1.78, -1.037), (-3.117, 13.0, -4.014), (0.1031, 13.92, 1.0), (0.1031, 2.035, 0.6101), (0.1031, 2.035, -0.6101), (0.1031, 13.92, -1.0), (-0.1031, 13.92, 1.0), (-0.1031, 2.035, 0.6101), (-0.1031, 2.035, -0.6101), (-0.1031, 13.92, -1.0), (3.117, 13.0, 4.014), (0.5303, 1.78, 1.037), (0.5602, 2.046, -0.153), (3.166, 13.43, 2.063), (2.916, 13.04, 4.019), (0.3292, 1.825, 1.042), (0.3591, 2.091, -0.148), (2.965, 13.48, 2.068), (5.783, 10.8, 6.68), (0.8808, 1.35, 1.388), (0.9973, 1.857, 0.2841), (5.974, 11.63, 4.871), (5.596, 10.89, 6.699), (0.6944, 1.436, 1.408), (0.8109, 1.943, 0.3038), (5.787, 11.72, 4.89), (7.838, 7.55, 8.735), (1.12, 0.7882, 1.627), (1.372, 1.486, 0.6586), (8.25, 8.694, 7.147), (7.674, 7.668, 8.778), (0.9566, 0.9061, 1.67), (1.208, 1.604, 0.7011), (8.087, 8.812, 7.19), (9.082, 3.559, 9.979), (1.225, 0.1493, 1.732), (1.647, 0.9699, 0.9337), (9.773, 4.904, 8.67), (8.947, 3.698, 10.05), (1.09, 0.2879, 1.804), (1.512, 1.109, 1.005), (9.638, 5.043, 8.741), (9.394, -0.78, 10.29), (1.186, -0.5043, 1.693), (1.796, 0.3585, 1.082), (10.39, 0.6342, 9.29), (9.29, -0.6342, 10.39), (1.082, -0.3585, 1.796), (1.693, 0.5043, 1.186), (10.29, 0.78, 9.394), (8.741, -5.043, 9.638), (1.005, -1.109, 1.512), (1.804, -0.2879, 1.09), (10.05, -3.698, 8.947), (8.67, -4.904, 9.773), (0.9337, -0.9699, 1.647), (1.732, -0.1493, 1.225), (9.979, -3.559, 9.082), (7.19, -8.812, 8.087), (0.7011, -1.604, 1.208), (1.67, -0.9061, 0.9566), (8.777, -7.668, 7.674), (7.147, -8.694, 8.25), (0.6586, -1.486, 1.372), (1.627, -0.7882, 1.12), (8.735, -7.55, 7.838), (4.89, -11.72, 5.787), (0.3038, -1.943, 0.8109), (1.408, -1.436, 0.6944), (6.699, -10.89, 5.596), (4.871, -11.63, 5.974), (0.2841, -1.857, 0.9973), (1.388, -1.35, 0.8808), (6.68, -10.8, 5.783), (2.068, -13.48, 2.965), (-0.148, -2.091, 0.3591), (1.042, -1.825, 0.3292), (4.019, -13.04, 2.916), (2.063, -13.43, 3.166), (-0.153, -2.046, 0.5602), (1.037, -1.78, 0.5303), (4.014, -13.0, 3.117), (-1.0, -13.92, -0.1031), (-0.6101, -2.035, -0.1031), (0.6101, -2.035, -0.1031), (1.0, -13.92, -0.1031), (-1.0, -13.92, 0.103), (-0.6101, -2.035, 0.1031), (0.6101, -2.035, 0.1031), (1.0, -13.92, 0.103)], [], [(0, 3, 7, 4), (5, 4, 7, 6), (1, 0, 4, 5), (2, 3, 0, 1), (3, 2, 6, 7), (2, 1, 5, 6), (8, 11, 15, 12), (13, 12, 15, 14), (9, 8, 12, 13), (10, 11, 8, 9), (11, 10, 14, 15), (10, 9, 13, 14), (16, 19, 23, 20), (21, 20, 23, 22), (17, 16, 20, 21), (18, 19, 16, 17), (19, 18, 22, 23), (18, 17, 21, 22), (24, 27, 31, 28), (29, 28, 31, 30), (25, 24, 28, 29), (26, 27, 24, 25), (27, 26, 30, 31), (26, 25, 29, 30), (32, 35, 39, 36), (37, 36, 39, 38), (33, 32, 36, 37), (34, 35, 32, 33), (35, 34, 38, 39), (34, 33, 37, 38), (40, 43, 47, 44), (45, 44, 47, 46), (41, 40, 44, 45), (42, 43, 40, 41), (43, 42, 46, 47), (42, 41, 45, 46), (48, 51, 55, 52), (53, 52, 55, 54), (49, 48, 52, 53), (50, 51, 48, 49), (51, 50, 54, 55), (50, 49, 53, 54), (56, 59, 63, 60), (61, 60, 63, 62), (57, 56, 60, 61), (58, 59, 56, 57), (59, 58, 62, 63), (58, 57, 61, 62), (64, 67, 71, 68), (69, 68, 71, 70), (65, 64, 68, 69), (66, 67, 64, 65), (67, 66, 70, 71), (66, 65, 69, 70), (72, 75, 79, 76), (77, 76, 79, 78), (73, 72, 76, 77), (74, 75, 72, 73), (75, 74, 78, 79), (74, 73, 77, 78), (80, 83, 87, 84), (85, 84, 87, 86), (81, 80, 84, 85), (82, 83, 80, 81), (83, 82, 86, 87), (82, 81, 85, 86), (88, 91, 95, 92), (93, 92, 95, 94), (89, 88, 92, 93), (90, 91, 88, 89), (91, 90, 94, 95), (90, 89, 93, 94), (96, 99, 103, 100), (101, 100, 103, 102), (97, 96, 100, 101), (98, 99, 96, 97), (99, 98, 102, 103), (98, 97, 101, 102), (104, 107, 111, 108), (109, 108, 111, 110), (105, 104, 108, 109), (106, 107, 104, 105), (107, 106, 110, 111), (106, 105, 109, 110), (112, 115, 119, 116), (117, 116, 119, 118), (113, 112, 116, 117), (114, 115, 112, 113), (115, 114, 118, 119), (114, 113, 117, 118), (120, 123, 127, 124), (125, 124, 127, 126), (121, 120, 124, 125), (122, 123, 120, 121), (123, 122, 126, 127), (122, 121, 125, 126), (128, 131, 135, 132), (133, 132, 135, 134), (129, 128, 132, 133), (130, 131, 128, 129), (131, 130, 134, 135), (130, 129, 133, 134), (136, 139, 143, 140), (141, 140, 143, 142), (137, 136, 140, 141), (138, 139, 136, 137), (139, 138, 142, 143), (138, 137, 141, 142), (144, 147, 151, 148), (149, 148, 151, 150), (145, 144, 148, 149), (146, 147, 144, 145), (147, 146, 150, 151), (146, 145, 149, 150), (152, 156, 159, 155), (157, 158, 159, 156), (153, 157, 156, 152), (154, 153, 152, 155), (155, 159, 158, 154), (154, 158, 157, 153)])
me_cube_001.polygons.foreach_set('use_smooth', [True] * 120)
me_cube_001.use_remesh_preserve_volume = False
me_cube_001.use_remesh_preserve_attributes = False
me_cube_001.use_mirror_vertex_groups = False
me_cube_001.update()

# ---- objects
ob_cylinder_001 = bpy.data.objects.new('Cylinder.001', me_cylinder_002)
ob_cylinder = bpy.data.objects.new('Cylinder', me_cylinder_001)
ob_cone = bpy.data.objects.new('Cone', me_cone)
ob_cube = bpy.data.objects.new('Cube', me_cube_001)
ob_camera = bpy.data.objects.new('Camera', cam_camera)

# ---- transforms, parenting, visibility, modifiers, constraints
ob_cylinder_001.location = (0.000101, 7.736e-07, -8.944)
ob_cylinder_001.scale = (-3.259, -3.259, -2.447)
ob_cylinder_001.lineart.crease_threshold = 0.0
ob_cylinder.location = (4.87e-05, 7.63e-07, -8.392)
ob_cylinder.scale = (-3.008, -3.008, -2.259)
ob_cylinder.lineart.crease_threshold = 0.0
ob_cone.location = (4.871e-05, 3.345e-07, -6.359)
ob_cone.scale = (0.8184, 0.8184, 0.6145)
ob_cone.lineart.crease_threshold = 0.0
ob_cube.location = (4.833e-05, -2.189e-07, -6.314)
ob_cube.rotation_euler = (5.8e-08, 0.7854, 1.475e-07)
ob_cube.scale = (0.1865, 0.2109, 0.1865)
ob_cube.lineart.crease_threshold = 0.0
ob_camera.location = (7.481, -6.508, 5.344)
ob_camera.rotation_euler = (0.6374, 0.01082, 0.8444)
ob_camera.lock_rotations_4d = False
ob_camera.empty_display_type = 'ARROWS'
ob_camera.color = (0.0, 0.0, 0.0, 0.0)
ob_camera.display_type = 'WIRE'
ob_camera.lineart.crease_threshold = 0.0

# ---- collection membership
col_collection_1.objects.link(ob_cylinder_001)
col_collection_1.objects.link(ob_cylinder)
col_collection_1.objects.link(ob_cone)
col_collection_1.objects.link(ob_cube)
col_collection_1.objects.link(ob_camera)

# ---- scene / render settings (as saved in the file)
scene.camera = ob_camera
scene.frame_start = 1; scene.frame_end = 250; scene.frame_set(1)
scene.render.engine = 'BLENDER_EEVEE_NEXT'
scene.render.resolution_percentage = 50
scene.render.dither_intensity = 0.0
scene.cycles.use_denoising = False
scene.cycles.samples = 10
scene.cycles.sampling_pattern = 'TABULATED_SOBOL'
scene.cycles.light_sampling_threshold = 0.0
scene.cycles.use_adaptive_sampling = False
scene.cycles.use_light_tree = False
scene.cycles.blur_glossy = 0.0
scene.cycles.volume_bounces = 1
scene.cycles.pixel_filter_type = 'GAUSSIAN'
scene.cycles.sample_clamp_indirect = 0.0
scene.view_settings.view_transform = 'Standard'
bpy.context.view_layer.update()

# ---- added for rendering (the .blend has no usable light): sun
light_auto_sun = bpy.data.lights.new('AutoSun', 'SUN')
light_auto_sun.energy = 3.0
light_auto_sun.angle = 0.0523599
ob_auto_sun = bpy.data.objects.new('AutoSun', light_auto_sun)
scene.collection.objects.link(ob_auto_sun)
ob_auto_sun.rotation_euler = (0.872665, 0.174533, 0.523599)
bpy.context.view_layer.update()
